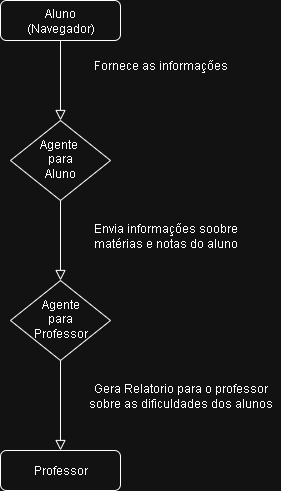

The diagram above was exported from draw.io. Its source (the exported page's mxGraphModel, read from the mxfile embedded in the PNG):
<mxGraphModel dx="2066" dy="743" grid="1" gridSize="10" guides="1" tooltips="1" connect="1" arrows="1" fold="1" page="1" pageScale="1" pageWidth="827" pageHeight="1169" math="0" shadow="0">
  <root>
    <mxCell id="WIyWlLk6GJQsqaUBKTNV-0" />
    <mxCell id="WIyWlLk6GJQsqaUBKTNV-1" parent="WIyWlLk6GJQsqaUBKTNV-0" />
    <mxCell id="WIyWlLk6GJQsqaUBKTNV-2" value="" style="rounded=0;html=1;jettySize=auto;orthogonalLoop=1;fontSize=11;endArrow=block;endFill=0;endSize=8;strokeWidth=1;shadow=0;labelBackgroundColor=none;edgeStyle=orthogonalEdgeStyle;" parent="WIyWlLk6GJQsqaUBKTNV-1" source="WIyWlLk6GJQsqaUBKTNV-3" target="WIyWlLk6GJQsqaUBKTNV-6" edge="1">
      <mxGeometry relative="1" as="geometry" />
    </mxCell>
    <mxCell id="WIyWlLk6GJQsqaUBKTNV-3" value="Aluno&lt;div&gt;(Navegador)&lt;/div&gt;" style="rounded=1;whiteSpace=wrap;html=1;fontSize=12;glass=0;strokeWidth=1;shadow=0;" parent="WIyWlLk6GJQsqaUBKTNV-1" vertex="1">
      <mxGeometry x="160" y="80" width="120" height="40" as="geometry" />
    </mxCell>
    <mxCell id="WIyWlLk6GJQsqaUBKTNV-4" value="" style="rounded=0;html=1;jettySize=auto;orthogonalLoop=1;fontSize=11;endArrow=block;endFill=0;endSize=8;strokeWidth=1;shadow=0;labelBackgroundColor=none;edgeStyle=orthogonalEdgeStyle;" parent="WIyWlLk6GJQsqaUBKTNV-1" source="WIyWlLk6GJQsqaUBKTNV-6" target="WIyWlLk6GJQsqaUBKTNV-10" edge="1">
      <mxGeometry y="20" relative="1" as="geometry">
        <mxPoint as="offset" />
      </mxGeometry>
    </mxCell>
    <mxCell id="WIyWlLk6GJQsqaUBKTNV-6" value="Agente&amp;nbsp;&lt;div&gt;para&lt;/div&gt;&lt;div&gt;Aluno&lt;/div&gt;" style="rhombus;whiteSpace=wrap;html=1;shadow=0;fontFamily=Helvetica;fontSize=12;align=center;strokeWidth=1;spacing=6;spacingTop=-4;" parent="WIyWlLk6GJQsqaUBKTNV-1" vertex="1">
      <mxGeometry x="170" y="200" width="100" height="80" as="geometry" />
    </mxCell>
    <mxCell id="WIyWlLk6GJQsqaUBKTNV-8" value="" style="rounded=0;html=1;jettySize=auto;orthogonalLoop=1;fontSize=11;endArrow=block;endFill=0;endSize=8;strokeWidth=1;shadow=0;labelBackgroundColor=none;edgeStyle=orthogonalEdgeStyle;" parent="WIyWlLk6GJQsqaUBKTNV-1" source="WIyWlLk6GJQsqaUBKTNV-10" target="WIyWlLk6GJQsqaUBKTNV-11" edge="1">
      <mxGeometry x="0.3375" y="20" relative="1" as="geometry">
        <mxPoint as="offset" />
      </mxGeometry>
    </mxCell>
    <mxCell id="WIyWlLk6GJQsqaUBKTNV-10" value="Agente&lt;div&gt;para&lt;/div&gt;&lt;div&gt;Professor&lt;/div&gt;" style="rhombus;whiteSpace=wrap;html=1;shadow=0;fontFamily=Helvetica;fontSize=12;align=center;strokeWidth=1;spacing=6;spacingTop=-4;" parent="WIyWlLk6GJQsqaUBKTNV-1" vertex="1">
      <mxGeometry x="170" y="360" width="100" height="80" as="geometry" />
    </mxCell>
    <mxCell id="WIyWlLk6GJQsqaUBKTNV-11" value="Professor" style="rounded=1;whiteSpace=wrap;html=1;fontSize=12;glass=0;strokeWidth=1;shadow=0;" parent="WIyWlLk6GJQsqaUBKTNV-1" vertex="1">
      <mxGeometry x="160" y="530" width="120" height="40" as="geometry" />
    </mxCell>
    <mxCell id="H8qNAV0zzOj037q0u4g3-0" value="Fornece as informações" style="text;html=1;align=center;verticalAlign=middle;whiteSpace=wrap;rounded=0;" vertex="1" parent="WIyWlLk6GJQsqaUBKTNV-1">
      <mxGeometry x="240" y="130" width="160" height="30" as="geometry" />
    </mxCell>
    <mxCell id="H8qNAV0zzOj037q0u4g3-1" value="Envia informações soobre matérias e notas do aluno" style="text;html=1;align=center;verticalAlign=middle;whiteSpace=wrap;rounded=0;" vertex="1" parent="WIyWlLk6GJQsqaUBKTNV-1">
      <mxGeometry x="240" y="300" width="170" height="30" as="geometry" />
    </mxCell>
    <mxCell id="H8qNAV0zzOj037q0u4g3-2" value="Gera Relatorio para o professor sobre as dificuldades dos alunos" style="text;html=1;align=center;verticalAlign=middle;whiteSpace=wrap;rounded=0;" vertex="1" parent="WIyWlLk6GJQsqaUBKTNV-1">
      <mxGeometry x="240" y="460" width="200" height="30" as="geometry" />
    </mxCell>
  </root>
</mxGraphModel>